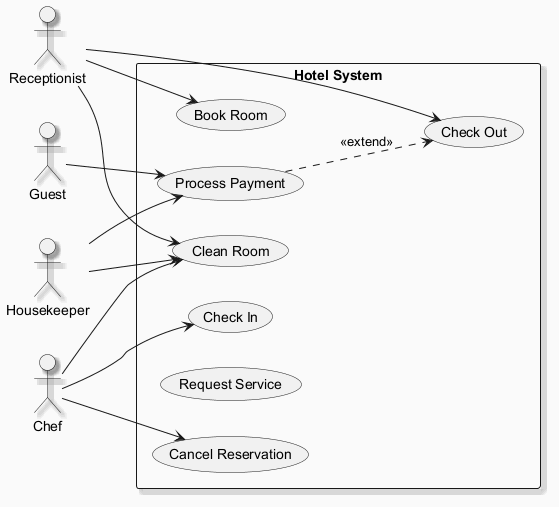

The diagram above was rendered by PlantUML. Its source (embedded in the PNG):
@startuml
skinparam backgroundColor #FAFAFA
skinparam classBackgroundColor #FFF3E0
skinparam classBorderColor #E65100
skinparam shadowing true
left to right direction
actor "Guest" as Guest
actor "Receptionist" as Receptionist
actor "Chef" as Chef
actor "Housekeeper" as Housekeeper
rectangle "Hotel System" {
  usecase "Check Out" as UC_CheckOut
  usecase "Process Payment" as UC_ProcessPayment
  usecase "Clean Room" as UC_CleanRoom
  usecase "Cancel Reservation" as UC_CancelReservation
  usecase "Check In" as UC_CheckIn
  usecase "Request Service" as UC_RequestService
  usecase "Book Room" as UC_BookRoom
}
Guest --> UC_ProcessPayment
Receptionist --> UC_CleanRoom
Receptionist --> UC_CheckOut
Receptionist --> UC_BookRoom
Chef --> UC_CheckIn
Chef --> UC_CleanRoom
Chef --> UC_CancelReservation
Housekeeper --> UC_CleanRoom
Housekeeper --> UC_ProcessPayment
UC_ProcessPayment ..> UC_CheckOut : <<extend>>
@enduml